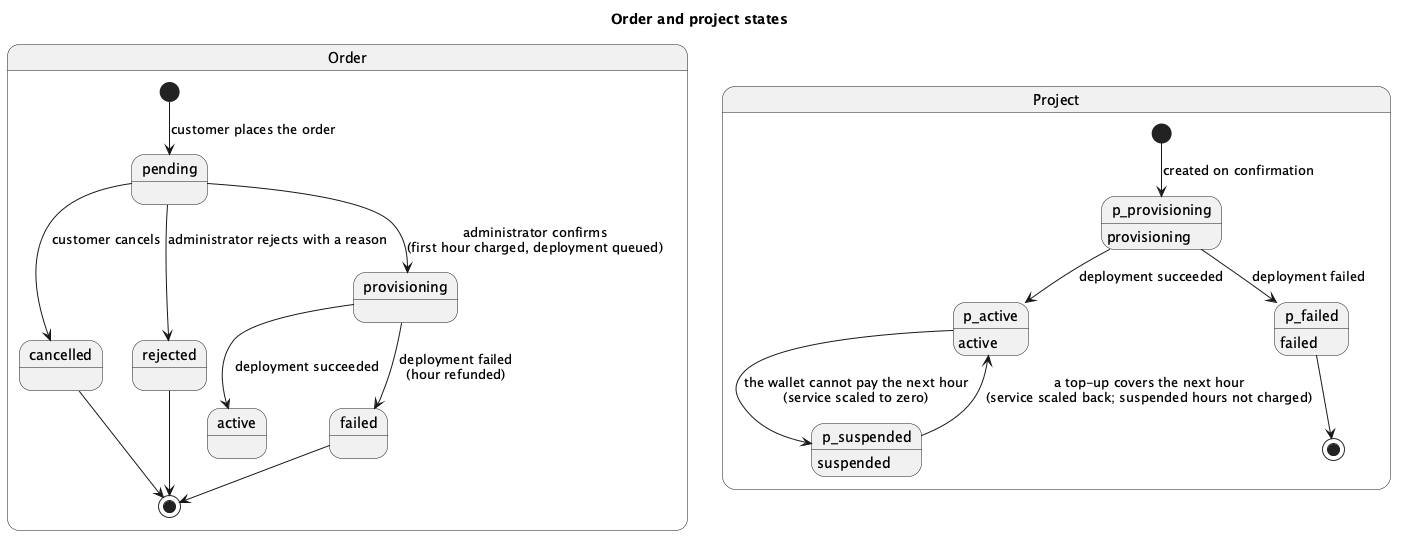

The diagram above was rendered by PlantUML. Its source (embedded in the PNG):
@startuml order-states
title Order and project states

state "Order" as Order {
  [*] --> pending : customer places the order
  pending --> cancelled : customer cancels
  pending --> rejected : administrator rejects with a reason
  pending --> provisioning : administrator confirms\n(first hour charged, deployment queued)
  provisioning --> active : deployment succeeded
  provisioning --> failed : deployment failed\n(hour refunded)
  cancelled --> [*]
  rejected --> [*]
  failed --> [*]
}

state "Project" as Project {
  [*] --> p_provisioning : created on confirmation
  p_provisioning : provisioning
  p_active : active
  p_suspended : suspended
  p_failed : failed
  p_provisioning --> p_active : deployment succeeded
  p_provisioning --> p_failed : deployment failed
  p_active --> p_suspended : the wallet cannot pay the next hour\n(service scaled to zero)
  p_suspended --> p_active : a top-up covers the next hour\n(service scaled back; suspended hours not charged)
  p_failed --> [*]
}
@enduml